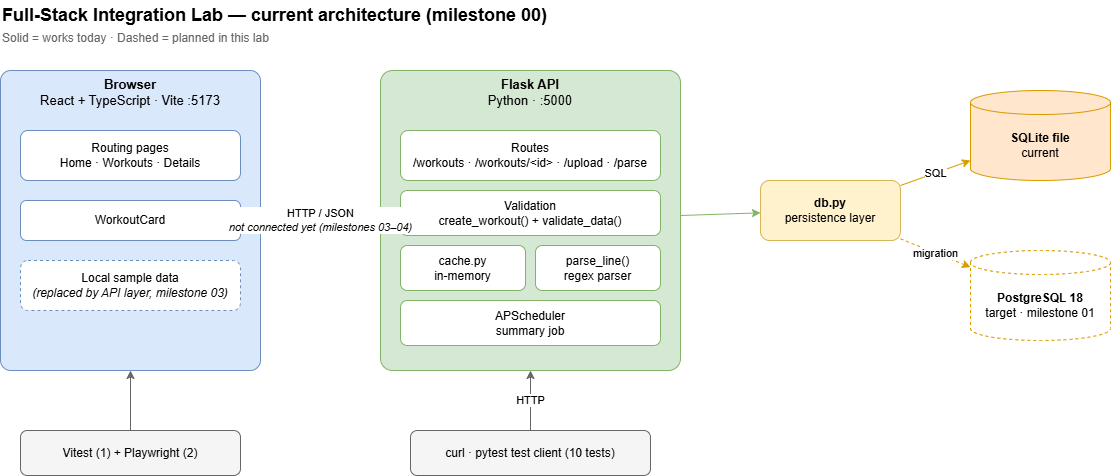

The diagram above was exported from draw.io. Its source (the exported page's mxGraphModel, read from the mxfile embedded in the PNG):
<mxGraphModel dx="1193" dy="767" grid="1" gridSize="10" guides="1" tooltips="1" connect="1" arrows="1" fold="1" page="1" pageScale="1" pageWidth="1200" pageHeight="620" math="0" shadow="0">
  <root>
    <mxCell id="0" />
    <mxCell id="1" parent="0" />
    <mxCell id="title" parent="1" style="text;html=1;align=left;verticalAlign=middle;fontSize=18;" value="&lt;b&gt;Full-Stack Integration Lab — current architecture (milestone 00)&lt;/b&gt;" vertex="1">
      <mxGeometry height="30" width="700" x="40" y="20" as="geometry" />
    </mxCell>
    <mxCell id="legend" parent="1" style="text;html=1;align=left;verticalAlign=middle;fontSize=12;fontColor=#666666;" value="Solid = works today · Dashed = planned in this lab" vertex="1">
      <mxGeometry height="20" width="500" x="40" y="48" as="geometry" />
    </mxCell>
    <mxCell id="browser" parent="1" style="rounded=1;whiteSpace=wrap;html=1;fillColor=#dae8fc;strokeColor=#6c8ebf;verticalAlign=top;arcSize=4;fontSize=13;" value="&lt;b&gt;Browser&lt;/b&gt;&lt;br&gt;React + TypeScript · Vite :5173" vertex="1">
      <mxGeometry height="300" width="260" x="40" y="90" as="geometry" />
    </mxCell>
    <mxCell id="b1" parent="1" style="rounded=1;whiteSpace=wrap;html=1;fillColor=#ffffff;strokeColor=#6c8ebf;fontSize=12;" value="Routing pages&lt;br&gt;Home · Workouts · Details" vertex="1">
      <mxGeometry height="50" width="220" x="60" y="150" as="geometry" />
    </mxCell>
    <mxCell id="b2" parent="1" style="rounded=1;whiteSpace=wrap;html=1;fillColor=#ffffff;strokeColor=#6c8ebf;fontSize=12;" value="WorkoutCard" vertex="1">
      <mxGeometry height="40" width="220" x="60" y="220" as="geometry" />
    </mxCell>
    <mxCell id="b3" parent="1" style="rounded=1;whiteSpace=wrap;html=1;fillColor=#ffffff;strokeColor=#6c8ebf;dashed=1;fontSize=12;" value="Local sample data&lt;br&gt;&lt;i&gt;(replaced by API layer, milestone 03)&lt;/i&gt;" vertex="1">
      <mxGeometry height="50" width="220" x="60" y="280" as="geometry" />
    </mxCell>
    <mxCell id="api" parent="1" style="rounded=1;whiteSpace=wrap;html=1;fillColor=#d5e8d4;strokeColor=#82b366;verticalAlign=top;arcSize=4;fontSize=13;" value="&lt;b&gt;Flask API&lt;/b&gt;&lt;br&gt;Python · :5000" vertex="1">
      <mxGeometry height="300" width="300" x="420" y="90" as="geometry" />
    </mxCell>
    <mxCell id="a1" parent="1" style="rounded=1;whiteSpace=wrap;html=1;fillColor=#ffffff;strokeColor=#82b366;fontSize=12;" value="Routes&lt;br&gt;/workouts · /workouts/&amp;lt;id&amp;gt; · /upload · /parse" vertex="1">
      <mxGeometry height="50" width="260" x="440" y="150" as="geometry" />
    </mxCell>
    <mxCell id="a2" parent="1" style="rounded=1;whiteSpace=wrap;html=1;fillColor=#ffffff;strokeColor=#82b366;fontSize=12;" value="Validation&lt;br&gt;create_workout() + validate_data()" vertex="1">
      <mxGeometry height="45" width="260" x="440" y="210" as="geometry" />
    </mxCell>
    <mxCell id="a3" parent="1" style="rounded=1;whiteSpace=wrap;html=1;fillColor=#ffffff;strokeColor=#82b366;fontSize=12;" value="cache.py&lt;br&gt;in-memory" vertex="1">
      <mxGeometry height="45" width="125" x="440" y="265" as="geometry" />
    </mxCell>
    <mxCell id="a4" parent="1" style="rounded=1;whiteSpace=wrap;html=1;fillColor=#ffffff;strokeColor=#82b366;fontSize=12;" value="parse_line()&lt;br&gt;regex parser" vertex="1">
      <mxGeometry height="45" width="125" x="575" y="265" as="geometry" />
    </mxCell>
    <mxCell id="a5" parent="1" style="rounded=1;whiteSpace=wrap;html=1;fillColor=#ffffff;strokeColor=#82b366;fontSize=12;" value="APScheduler&lt;br&gt;summary job" vertex="1">
      <mxGeometry height="45" width="260" x="440" y="320" as="geometry" />
    </mxCell>
    <mxCell id="db" parent="1" style="rounded=1;whiteSpace=wrap;html=1;fillColor=#fff2cc;strokeColor=#d6b656;fontSize=12;" value="&lt;b&gt;db.py&lt;/b&gt;&lt;br&gt;persistence layer" vertex="1">
      <mxGeometry height="60" width="140" x="800" y="200" as="geometry" />
    </mxCell>
    <mxCell id="sqlite" parent="1" style="shape=cylinder3;whiteSpace=wrap;html=1;boundedLbl=1;backgroundOutline=1;size=12;fillColor=#ffe6cc;strokeColor=#d79b00;fontSize=12;" value="&lt;b&gt;SQLite file&lt;/b&gt;&lt;br&gt;current" vertex="1">
      <mxGeometry height="90" width="140" x="1010" y="110" as="geometry" />
    </mxCell>
    <mxCell id="pg" parent="1" style="shape=cylinder3;whiteSpace=wrap;html=1;boundedLbl=1;backgroundOutline=1;size=12;fillColor=#ffffff;strokeColor=#d79b00;dashed=1;fontSize=12;" value="&lt;b&gt;PostgreSQL 18&lt;/b&gt;&lt;br&gt;target · milestone 01" vertex="1">
      <mxGeometry height="90" width="140" x="1010" y="270" as="geometry" />
    </mxCell>
    <mxCell id="feTests" parent="1" style="rounded=1;whiteSpace=wrap;html=1;fillColor=#f5f5f5;strokeColor=#666666;fontSize=12;" value="Vitest (1) + Playwright (2)" vertex="1">
      <mxGeometry height="45" width="220" x="60" y="450" as="geometry" />
    </mxCell>
    <mxCell id="beClients" parent="1" style="rounded=1;whiteSpace=wrap;html=1;fillColor=#f5f5f5;strokeColor=#666666;fontSize=12;" value="curl · pytest test client (10 tests)" vertex="1">
      <mxGeometry height="45" width="240" x="450" y="450" as="geometry" />
    </mxCell>
    <mxCell id="e1" edge="1" parent="1" source="browser" style="endArrow=classic;html=1;dashed=1;strokeColor=#6c8ebf;fontSize=11;labelBackgroundColor=#ffffff;" target="api" value="HTTP / JSON&lt;br&gt;&lt;i&gt;not connected yet (milestones 03–04)&lt;/i&gt;">
      <mxGeometry relative="1" as="geometry" />
    </mxCell>
    <mxCell id="e2" edge="1" parent="1" source="api" style="endArrow=classic;html=1;strokeColor=#82b366;" target="db" value="">
      <mxGeometry relative="1" as="geometry" />
    </mxCell>
    <mxCell id="e3" edge="1" parent="1" source="db" style="endArrow=classic;html=1;strokeColor=#d79b00;fontSize=11;labelBackgroundColor=#ffffff;" target="sqlite" value="SQL">
      <mxGeometry relative="1" as="geometry" />
    </mxCell>
    <mxCell id="e4" edge="1" parent="1" source="db" style="endArrow=classic;html=1;dashed=1;strokeColor=#d79b00;fontSize=11;labelBackgroundColor=#ffffff;" target="pg" value="migration">
      <mxGeometry relative="1" as="geometry" />
    </mxCell>
    <mxCell id="e5" edge="1" parent="1" source="beClients" style="endArrow=classic;html=1;strokeColor=#666666;fontSize=11;labelBackgroundColor=#ffffff;" target="api" value="HTTP">
      <mxGeometry relative="1" as="geometry" />
    </mxCell>
    <mxCell id="e6" edge="1" parent="1" source="feTests" style="endArrow=classic;html=1;strokeColor=#666666;" target="browser" value="">
      <mxGeometry relative="1" as="geometry" />
    </mxCell>
  </root>
</mxGraphModel>